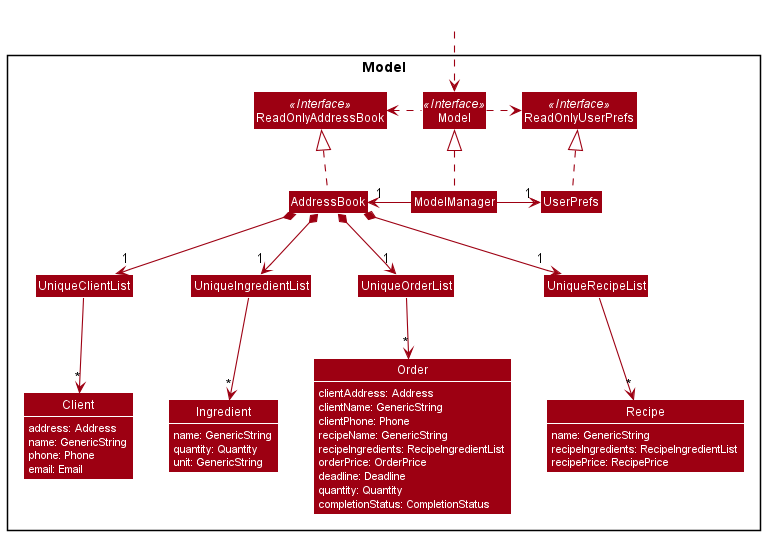

The diagram above was rendered by PlantUML. Its source (embedded in the PNG):
@startuml
!include style.puml
skinparam arrowThickness 1.1
skinparam arrowColor MODEL_COLOR
skinparam classBackgroundColor MODEL_COLOR
skinparam classAttributeFontColor white

Package Model <<Rectangle>>{
show Client fields
show Ingredient fields
show Order fields
show Recipe fields

Interface ReadOnlyAddressBook <<Interface>>
Interface ReadOnlyUserPrefs <<Interface>>
Interface Model <<Interface>>
Class AddressBook
Class ReadOnlyAddressBook
Class Model
Class ModelManager
Class UserPrefs
Class ReadOnlyUserPrefs

Class UniqueClientList
class Client {
    address: Address
    name: GenericString
    phone: Phone
    email: Email
}

Class UniqueIngredientList
class Ingredient {
    name: GenericString
    quantity: Quantity
    unit: GenericString
}

Class UniqueOrderList
class Order {
    clientAddress: Address
    clientName: GenericString
    clientPhone: Phone
    recipeName: GenericString
    recipeIngredients: RecipeIngredientList
    orderPrice: OrderPrice
    deadline: Deadline
    quantity: Quantity
    completionStatus: CompletionStatus
}

Class UniqueRecipeList
class Recipe {
    name: GenericString
    recipeIngredients: RecipeIngredientList
    recipePrice: RecipePrice
}
}

Class HiddenOutside #FFFFFF
HiddenOutside ..> Model

AddressBook .up.|> ReadOnlyAddressBook

ModelManager .up.|> Model
Model .right.> ReadOnlyUserPrefs
Model .left.> ReadOnlyAddressBook
ModelManager -left-> "1" AddressBook
ModelManager -right-> "1" UserPrefs
UserPrefs .up.|> ReadOnlyUserPrefs

AddressBook *--> "1" UniqueClientList
AddressBook *--> "1" UniqueIngredientList
AddressBook *--> "1" UniqueOrderList
AddressBook *--> "1" UniqueRecipeList

UniqueClientList --> "~*" Client
UniqueIngredientList --> "~*" Ingredient
UniqueOrderList --> "~*" Order
UniqueRecipeList --> "~*" Recipe
@enduml